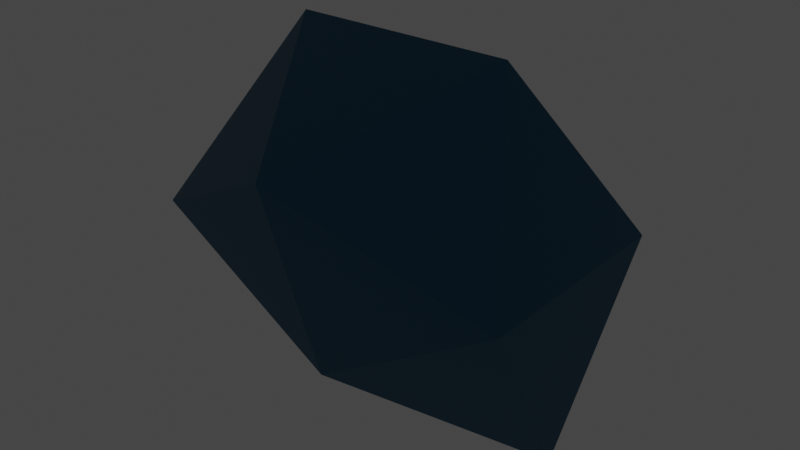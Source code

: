 # Source: J87.EsfenocoronaAumentada.blend  (saved by Blender 3.2.14; exported with 4.5.12 LTS)
import bpy
from mathutils import Matrix  # noqa: F401  (used for matrix-valued properties, if any)

bpy.ops.wm.read_factory_settings(use_empty=True)
scene = bpy.context.scene
scene.name = 'Scene'

# ---- collections
col_collection = bpy.data.collections.new('Collection'); scene.collection.children.link(col_collection)

# ---- materials (node trees are filled in below, after node groups)
mat_tri_ngulo = bpy.data.materials.new('Triángulo ')
mat_tri_ngulo.use_transparent_shadow = False
mat_cuadrado = bpy.data.materials.new('Cuadrado')
mat_cuadrado.use_transparent_shadow = False

# ---- material node trees
mat_tri_ngulo.use_nodes = True; mat_tri_ngulo.node_tree.nodes.clear()
_N = mat_tri_ngulo.node_tree.nodes; _L = mat_tri_ngulo.node_tree.links
n0 = _N.new('ShaderNodeBsdfPrincipled'); n0.name = 'Principled BSDF'; n0.location = (10, 300)
n0.distribution = 'GGX'
n0.subsurface_method = 'RANDOM_WALK_SKIN'
n0.inputs[0].default_value = (0.04091, 0.15, 0.2502, 1.0)
n0.inputs[1].default_value = 1.0
n0.inputs[3].default_value = 1.45
n0.inputs[27].default_value = (0.0, 0.0, 0.0, 1.0)
n0.inputs[28].default_value = 1.0
n1 = _N.new('ShaderNodeOutputMaterial'); n1.name = 'Material Output'; n1.location = (300, 300)
_L.new(n0.outputs[0], n1.inputs[0])
n1.is_active_output = True
mat_cuadrado.use_nodes = True; mat_cuadrado.node_tree.nodes.clear()
_N = mat_cuadrado.node_tree.nodes; _L = mat_cuadrado.node_tree.links
n0 = _N.new('ShaderNodeBsdfPrincipled'); n0.name = 'Principled BSDF'; n0.location = (10, 300)
n0.distribution = 'GGX'
n0.subsurface_method = 'RANDOM_WALK_SKIN'
n0.inputs[0].default_value = (0.01033, 0.4564, 0.9647, 1.0)
n0.inputs[1].default_value = 1.0
n0.inputs[3].default_value = 1.45
n0.inputs[27].default_value = (0.0, 0.0, 0.0, 1.0)
n0.inputs[28].default_value = 1.0
n1 = _N.new('ShaderNodeOutputMaterial'); n1.name = 'Material Output'; n1.location = (300, 300)
_L.new(n0.outputs[0], n1.inputs[0])
n1.is_active_output = True

# ---- world
world_world = bpy.data.worlds.new('World'); scene.world = world_world
world_world.use_nodes = True; world_world.node_tree.nodes.clear()
_N = world_world.node_tree.nodes; _L = world_world.node_tree.links
n0 = _N.new('ShaderNodeOutputWorld'); n0.name = 'World Output'; n0.location = (300, 300)
n1 = _N.new('ShaderNodeBackground'); n1.name = 'Background'; n1.location = (10, 300)
n1.inputs[0].default_value = (0.05088, 0.05088, 0.05088, 1.0)
_L.new(n1.outputs[0], n0.inputs[0])
n0.is_active_output = True
world_world.color = (0.05088, 0.05088, 0.05088)
world_world.use_sun_shadow = False
world_world.sun_shadow_jitter_overblur = 0.0

# ---- lights
light_light = bpy.data.lights.new('Light', 'POINT')
light_light.transmission_factor = 0.0
light_light.energy = 1000.0
light_light.shadow_soft_size = 0.1
light_light.shadow_maximum_resolution = 0.006
light_light.use_absolute_resolution = True

# ---- meshes
me_j87_esfenocoronaaumentada = bpy.data.meshes.new('J87.EsfenocoronaAumentada')
me_j87_esfenocoronaaumentada.from_pydata([(-6.638, 3.892, -1.123), (-3.892, 0.0, 5.034), (0.0, 6.145, 2.262), (0.0, 3.892, -5.19), (6.638, 3.892, -1.123), (0.0, -3.892, -5.19), (-6.638, -3.892, -1.123), (0.0, -6.145, 2.262), (6.638, -3.892, -1.123), (3.892, 0.0, 5.034), (6.194, 0.0, -7.85)], [], [(0, 1, 2), (3, 0, 2), (4, 3, 2), (5, 0, 3), (6, 1, 0), (6, 0, 5), (7, 6, 5), (7, 5, 8), (7, 1, 6), (9, 7, 8), (9, 2, 1), (9, 4, 2), (9, 8, 4), (9, 1, 7), (10, 3, 4), (10, 4, 8), (10, 8, 5), (10, 5, 3)])
me_j87_esfenocoronaaumentada.polygons.foreach_set('material_index', [0, 0, 0, 1, 0, 1, 0, 0, 0, 0, 0, 0, 0, 0, 0, 0, 0, 0])
me_j87_esfenocoronaaumentada.materials.append(mat_tri_ngulo)
me_j87_esfenocoronaaumentada.materials.append(mat_cuadrado)
me_j87_esfenocoronaaumentada.update()

# ---- objects
ob_light = bpy.data.objects.new('Light', light_light)
ob_j87_esfenocoronaaumentada = bpy.data.objects.new('J87.EsfenocoronaAumentada', me_j87_esfenocoronaaumentada)

# ---- transforms, parenting, visibility, modifiers, constraints
ob_light.location = (4.076, 1.005, 5.904)
ob_light.rotation_euler = (0.6503, 0.05522, 1.866)
ob_light.lock_rotations_4d = False
ob_light.empty_display_type = 'ARROWS'
ob_light.color = (0.0, 0.0, 0.0, 0.0)
ob_light.lineart.crease_threshold = 0.0
ob_j87_esfenocoronaaumentada.location = (0.0, 0.0, 7.8)

# ---- collection membership
col_collection.objects.link(ob_light)
col_collection.objects.link(ob_j87_esfenocoronaaumentada)

# ---- scene / render settings (as saved in the file)
scene.frame_start = 1; scene.frame_end = 250; scene.frame_set(1)
scene.render.engine = 'BLENDER_EEVEE_NEXT'
scene.cycles.sampling_pattern = 'TABULATED_SOBOL'
scene.cycles.use_light_tree = False
scene.view_settings.view_transform = 'Filmic'
bpy.context.view_layer.update()

# ---- added for rendering (the .blend has no active camera): camera
cam_auto = bpy.data.cameras.new('AutoCamera')
cam_auto.lens = 50.0
cam_auto.sensor_width = 36.0
cam_auto.clip_end = 1000.0
ob_auto_camera = bpy.data.objects.new('AutoCamera', cam_auto)
scene.collection.objects.link(ob_auto_camera)
ob_auto_camera.location = (20.5501, -24.6601, 22.8317)
ob_auto_camera.rotation_euler = (1.09748, -7.21219e-08, 0.694738)
scene.camera = ob_auto_camera
bpy.context.view_layer.update()

